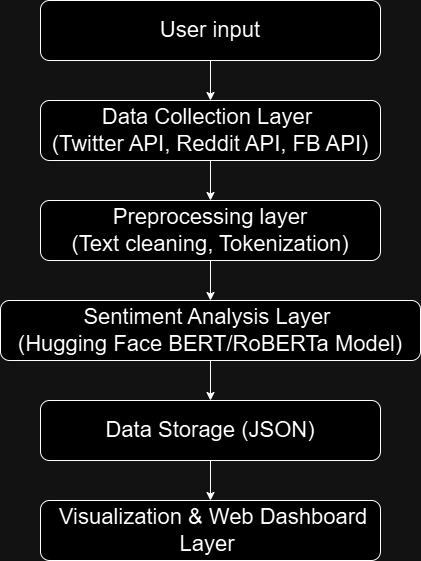

The diagram above was exported from draw.io. Its source (the exported page's mxGraphModel, read from the mxfile embedded in the PNG):
<mxGraphModel dx="1687" dy="875" grid="1" gridSize="10" guides="1" tooltips="1" connect="1" arrows="1" fold="1" page="1" pageScale="1" pageWidth="850" pageHeight="1100" math="0" shadow="0">
  <root>
    <mxCell id="0" />
    <mxCell id="1" parent="0" />
    <mxCell id="tNuLLhza49-6JkTyX-ot-12" value="" style="edgeStyle=orthogonalEdgeStyle;rounded=0;orthogonalLoop=1;jettySize=auto;html=1;" edge="1" parent="1" source="tNuLLhza49-6JkTyX-ot-1" target="tNuLLhza49-6JkTyX-ot-11">
      <mxGeometry relative="1" as="geometry" />
    </mxCell>
    <mxCell id="tNuLLhza49-6JkTyX-ot-1" value="&lt;font style=&quot;font-size: 22px;&quot;&gt;User input&lt;/font&gt;" style="rounded=1;whiteSpace=wrap;html=1;" vertex="1" parent="1">
      <mxGeometry x="250" y="60" width="340" height="60" as="geometry" />
    </mxCell>
    <mxCell id="tNuLLhza49-6JkTyX-ot-8" style="edgeStyle=orthogonalEdgeStyle;rounded=0;orthogonalLoop=1;jettySize=auto;html=1;exitX=0.5;exitY=1;exitDx=0;exitDy=0;entryX=0.5;entryY=0;entryDx=0;entryDy=0;" edge="1" parent="1" source="tNuLLhza49-6JkTyX-ot-2" target="tNuLLhza49-6JkTyX-ot-3">
      <mxGeometry relative="1" as="geometry" />
    </mxCell>
    <mxCell id="tNuLLhza49-6JkTyX-ot-2" value="&lt;font style=&quot;font-size: 22px;&quot;&gt;Preprocessing layer&lt;/font&gt;&lt;div&gt;&lt;font style=&quot;font-size: 22px;&quot;&gt;(Text cleaning, Tokenization)&lt;/font&gt;&lt;/div&gt;" style="rounded=1;whiteSpace=wrap;html=1;" vertex="1" parent="1">
      <mxGeometry x="250" y="260" width="340" height="60" as="geometry" />
    </mxCell>
    <mxCell id="tNuLLhza49-6JkTyX-ot-9" value="" style="edgeStyle=orthogonalEdgeStyle;rounded=0;orthogonalLoop=1;jettySize=auto;html=1;" edge="1" parent="1" source="tNuLLhza49-6JkTyX-ot-3" target="tNuLLhza49-6JkTyX-ot-4">
      <mxGeometry relative="1" as="geometry" />
    </mxCell>
    <mxCell id="tNuLLhza49-6JkTyX-ot-3" value="&lt;font style=&quot;font-size: 22px;&quot;&gt;Sentiment Analysis Layer&amp;nbsp;&lt;/font&gt;&lt;div&gt;&lt;font style=&quot;font-size: 22px;&quot;&gt;(Hugging Face BERT/RoBERTa Model)&lt;/font&gt;&lt;/div&gt;" style="rounded=1;whiteSpace=wrap;html=1;" vertex="1" parent="1">
      <mxGeometry x="210" y="360" width="420" height="60" as="geometry" />
    </mxCell>
    <mxCell id="tNuLLhza49-6JkTyX-ot-10" value="" style="edgeStyle=orthogonalEdgeStyle;rounded=0;orthogonalLoop=1;jettySize=auto;html=1;" edge="1" parent="1" source="tNuLLhza49-6JkTyX-ot-4" target="tNuLLhza49-6JkTyX-ot-5">
      <mxGeometry relative="1" as="geometry" />
    </mxCell>
    <mxCell id="tNuLLhza49-6JkTyX-ot-4" value="&lt;font style=&quot;font-size: 22px;&quot;&gt;Data Storage (JSON)&lt;/font&gt;" style="rounded=1;whiteSpace=wrap;html=1;" vertex="1" parent="1">
      <mxGeometry x="250" y="460" width="340" height="60" as="geometry" />
    </mxCell>
    <mxCell id="tNuLLhza49-6JkTyX-ot-5" value="&lt;font style=&quot;font-size: 22px;&quot;&gt;&amp;nbsp;Visualization &amp;amp; Web Dashboard Layer&amp;nbsp;&lt;/font&gt;" style="rounded=1;whiteSpace=wrap;html=1;" vertex="1" parent="1">
      <mxGeometry x="250" y="560" width="340" height="60" as="geometry" />
    </mxCell>
    <mxCell id="tNuLLhza49-6JkTyX-ot-13" value="" style="edgeStyle=orthogonalEdgeStyle;rounded=0;orthogonalLoop=1;jettySize=auto;html=1;" edge="1" parent="1" source="tNuLLhza49-6JkTyX-ot-11" target="tNuLLhza49-6JkTyX-ot-2">
      <mxGeometry relative="1" as="geometry" />
    </mxCell>
    <mxCell id="tNuLLhza49-6JkTyX-ot-11" value="&lt;font style=&quot;font-size: 22px;&quot;&gt;Data Collection Layer&amp;nbsp;&lt;/font&gt;&lt;div&gt;&lt;font style=&quot;&quot;&gt;&lt;span style=&quot;font-size: 22px;&quot;&gt;(Twitter API, Reddit API, FB API)&lt;/span&gt;&lt;/font&gt;&lt;/div&gt;" style="rounded=1;whiteSpace=wrap;html=1;" vertex="1" parent="1">
      <mxGeometry x="250" y="160" width="340" height="60" as="geometry" />
    </mxCell>
  </root>
</mxGraphModel>